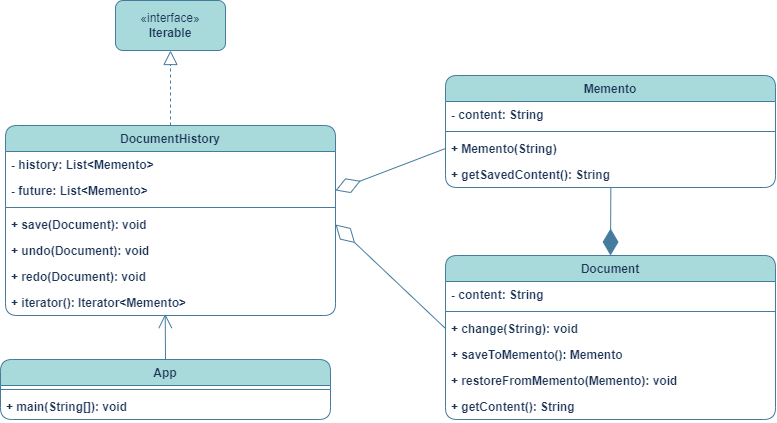

The diagram above was exported from draw.io. Its source (the exported page's mxGraphModel, read from the mxfile embedded in the PNG):
<mxGraphModel dx="1247" dy="678" grid="1" gridSize="10" guides="1" tooltips="1" connect="1" arrows="1" fold="1" page="1" pageScale="1" pageWidth="1654" pageHeight="1169" math="0" shadow="0">
  <root>
    <mxCell id="0" />
    <mxCell id="1" parent="0" />
    <mxCell id="ZFGi3puQHETCZsyHMbt1-1" value="Document" style="swimlane;fontStyle=1;align=center;verticalAlign=top;childLayout=stackLayout;horizontal=1;startSize=26;horizontalStack=0;resizeParent=1;resizeParentMax=0;resizeLast=0;collapsible=1;marginBottom=0;whiteSpace=wrap;html=1;rounded=1;strokeColor=#457B9D;fontFamily=Helvetica;fontSize=12;fontColor=#1D3557;labelBackgroundColor=none;fillColor=#A8DADC;" vertex="1" parent="1">
      <mxGeometry x="882" y="840" width="330" height="164" as="geometry" />
    </mxCell>
    <mxCell id="ZFGi3puQHETCZsyHMbt1-2" value="- content: String" style="text;strokeColor=none;fillColor=none;align=left;verticalAlign=top;spacingLeft=4;spacingRight=4;overflow=hidden;rotatable=0;points=[[0,0.5],[1,0.5]];portConstraint=eastwest;whiteSpace=wrap;html=1;fontFamily=Helvetica;fontSize=12;fontColor=#1D3557;fontStyle=1;labelBackgroundColor=none;rounded=1;" vertex="1" parent="ZFGi3puQHETCZsyHMbt1-1">
      <mxGeometry y="26" width="330" height="26" as="geometry" />
    </mxCell>
    <mxCell id="ZFGi3puQHETCZsyHMbt1-3" value="" style="line;strokeWidth=1;fillColor=#A8DADC;align=center;verticalAlign=top;spacingTop=-1;spacingLeft=3;spacingRight=3;rotatable=0;labelPosition=right;points=[];portConstraint=eastwest;strokeColor=#457B9D;rounded=1;fontFamily=Helvetica;fontSize=12;fontColor=#1D3557;fontStyle=1;labelBackgroundColor=none;" vertex="1" parent="ZFGi3puQHETCZsyHMbt1-1">
      <mxGeometry y="52" width="330" height="8" as="geometry" />
    </mxCell>
    <mxCell id="ZFGi3puQHETCZsyHMbt1-4" value="+ change(String): void" style="text;strokeColor=none;fillColor=none;align=left;verticalAlign=top;spacingLeft=4;spacingRight=4;overflow=hidden;rotatable=0;points=[[0,0.5],[1,0.5]];portConstraint=eastwest;whiteSpace=wrap;html=1;rounded=1;labelBackgroundColor=none;fontColor=#1D3557;fontFamily=Helvetica;fontSize=12;fontStyle=1;" vertex="1" parent="ZFGi3puQHETCZsyHMbt1-1">
      <mxGeometry y="60" width="330" height="26" as="geometry" />
    </mxCell>
    <mxCell id="ZFGi3puQHETCZsyHMbt1-5" value="+ saveToMemento(): Memento" style="text;strokeColor=none;fillColor=none;align=left;verticalAlign=top;spacingLeft=4;spacingRight=4;overflow=hidden;rotatable=0;points=[[0,0.5],[1,0.5]];portConstraint=eastwest;whiteSpace=wrap;html=1;rounded=1;labelBackgroundColor=none;fontColor=#1D3557;fontFamily=Helvetica;fontSize=12;fontStyle=1;" vertex="1" parent="ZFGi3puQHETCZsyHMbt1-1">
      <mxGeometry y="86" width="330" height="26" as="geometry" />
    </mxCell>
    <mxCell id="ZFGi3puQHETCZsyHMbt1-6" value="+ restoreFromMemento(Memento): void" style="text;strokeColor=none;fillColor=none;align=left;verticalAlign=top;spacingLeft=4;spacingRight=4;overflow=hidden;rotatable=0;points=[[0,0.5],[1,0.5]];portConstraint=eastwest;whiteSpace=wrap;html=1;rounded=1;labelBackgroundColor=none;fontColor=#1D3557;fontFamily=Helvetica;fontSize=12;fontStyle=1;" vertex="1" parent="ZFGi3puQHETCZsyHMbt1-1">
      <mxGeometry y="112" width="330" height="26" as="geometry" />
    </mxCell>
    <mxCell id="ZFGi3puQHETCZsyHMbt1-7" value="+ getContent(): String" style="text;strokeColor=none;fillColor=none;align=left;verticalAlign=top;spacingLeft=4;spacingRight=4;overflow=hidden;rotatable=0;points=[[0,0.5],[1,0.5]];portConstraint=eastwest;whiteSpace=wrap;html=1;rounded=1;labelBackgroundColor=none;fontColor=#1D3557;fontFamily=Helvetica;fontSize=12;fontStyle=1;" vertex="1" parent="ZFGi3puQHETCZsyHMbt1-1">
      <mxGeometry y="138" width="330" height="26" as="geometry" />
    </mxCell>
    <mxCell id="ZFGi3puQHETCZsyHMbt1-8" value="Memento" style="swimlane;fontStyle=1;align=center;verticalAlign=top;childLayout=stackLayout;horizontal=1;startSize=26;horizontalStack=0;resizeParent=1;resizeParentMax=0;resizeLast=0;collapsible=1;marginBottom=0;whiteSpace=wrap;html=1;rounded=1;strokeColor=#457B9D;fontFamily=Helvetica;fontSize=12;fontColor=#1D3557;labelBackgroundColor=none;fillColor=#A8DADC;" vertex="1" parent="1">
      <mxGeometry x="882" y="660" width="330" height="112" as="geometry" />
    </mxCell>
    <mxCell id="ZFGi3puQHETCZsyHMbt1-9" value="- content: String" style="text;strokeColor=none;fillColor=none;align=left;verticalAlign=top;spacingLeft=4;spacingRight=4;overflow=hidden;rotatable=0;points=[[0,0.5],[1,0.5]];portConstraint=eastwest;whiteSpace=wrap;html=1;fontFamily=Helvetica;fontSize=12;fontColor=#1D3557;fontStyle=1;labelBackgroundColor=none;rounded=1;" vertex="1" parent="ZFGi3puQHETCZsyHMbt1-8">
      <mxGeometry y="26" width="330" height="26" as="geometry" />
    </mxCell>
    <mxCell id="ZFGi3puQHETCZsyHMbt1-10" value="" style="line;strokeWidth=1;fillColor=#A8DADC;align=center;verticalAlign=top;spacingTop=-1;spacingLeft=3;spacingRight=3;rotatable=0;labelPosition=right;points=[];portConstraint=eastwest;strokeColor=#457B9D;rounded=1;fontFamily=Helvetica;fontSize=12;fontColor=#1D3557;fontStyle=1;labelBackgroundColor=none;" vertex="1" parent="ZFGi3puQHETCZsyHMbt1-8">
      <mxGeometry y="52" width="330" height="8" as="geometry" />
    </mxCell>
    <mxCell id="ZFGi3puQHETCZsyHMbt1-11" value="+ Memento(String)" style="text;strokeColor=none;fillColor=none;align=left;verticalAlign=top;spacingLeft=4;spacingRight=4;overflow=hidden;rotatable=0;points=[[0,0.5],[1,0.5]];portConstraint=eastwest;whiteSpace=wrap;html=1;rounded=1;labelBackgroundColor=none;fontColor=#1D3557;fontFamily=Helvetica;fontSize=12;fontStyle=1;" vertex="1" parent="ZFGi3puQHETCZsyHMbt1-8">
      <mxGeometry y="60" width="330" height="26" as="geometry" />
    </mxCell>
    <mxCell id="ZFGi3puQHETCZsyHMbt1-12" value="+ getSavedContent(): String" style="text;strokeColor=none;fillColor=none;align=left;verticalAlign=top;spacingLeft=4;spacingRight=4;overflow=hidden;rotatable=0;points=[[0,0.5],[1,0.5]];portConstraint=eastwest;whiteSpace=wrap;html=1;rounded=1;labelBackgroundColor=none;fontColor=#1D3557;fontFamily=Helvetica;fontSize=12;fontStyle=1;" vertex="1" parent="ZFGi3puQHETCZsyHMbt1-8">
      <mxGeometry y="86" width="330" height="26" as="geometry" />
    </mxCell>
    <mxCell id="ZFGi3puQHETCZsyHMbt1-15" value="DocumentHistory" style="swimlane;fontStyle=1;align=center;verticalAlign=top;childLayout=stackLayout;horizontal=1;startSize=26;horizontalStack=0;resizeParent=1;resizeParentMax=0;resizeLast=0;collapsible=1;marginBottom=0;whiteSpace=wrap;html=1;rounded=1;strokeColor=#457B9D;fontFamily=Helvetica;fontSize=12;fontColor=#1D3557;labelBackgroundColor=none;fillColor=#A8DADC;" vertex="1" parent="1">
      <mxGeometry x="442" y="710" width="330" height="190" as="geometry" />
    </mxCell>
    <mxCell id="ZFGi3puQHETCZsyHMbt1-16" value="- history: List&amp;lt;Memento&amp;gt;" style="text;strokeColor=none;fillColor=none;align=left;verticalAlign=top;spacingLeft=4;spacingRight=4;overflow=hidden;rotatable=0;points=[[0,0.5],[1,0.5]];portConstraint=eastwest;whiteSpace=wrap;html=1;fontFamily=Helvetica;fontSize=12;fontColor=#1D3557;fontStyle=1;labelBackgroundColor=none;rounded=1;" vertex="1" parent="ZFGi3puQHETCZsyHMbt1-15">
      <mxGeometry y="26" width="330" height="26" as="geometry" />
    </mxCell>
    <mxCell id="ZFGi3puQHETCZsyHMbt1-22" value="- future: List&amp;lt;Memento&amp;gt;" style="text;strokeColor=none;fillColor=none;align=left;verticalAlign=top;spacingLeft=4;spacingRight=4;overflow=hidden;rotatable=0;points=[[0,0.5],[1,0.5]];portConstraint=eastwest;whiteSpace=wrap;html=1;fontFamily=Helvetica;fontSize=12;fontColor=#1D3557;fontStyle=1;labelBackgroundColor=none;rounded=1;" vertex="1" parent="ZFGi3puQHETCZsyHMbt1-15">
      <mxGeometry y="52" width="330" height="26" as="geometry" />
    </mxCell>
    <mxCell id="ZFGi3puQHETCZsyHMbt1-17" value="" style="line;strokeWidth=1;fillColor=#A8DADC;align=center;verticalAlign=top;spacingTop=-1;spacingLeft=3;spacingRight=3;rotatable=0;labelPosition=right;points=[];portConstraint=eastwest;strokeColor=#457B9D;rounded=1;fontFamily=Helvetica;fontSize=12;fontColor=#1D3557;fontStyle=1;labelBackgroundColor=none;" vertex="1" parent="ZFGi3puQHETCZsyHMbt1-15">
      <mxGeometry y="78" width="330" height="8" as="geometry" />
    </mxCell>
    <mxCell id="ZFGi3puQHETCZsyHMbt1-18" value="+ save(Document): void" style="text;strokeColor=none;fillColor=none;align=left;verticalAlign=top;spacingLeft=4;spacingRight=4;overflow=hidden;rotatable=0;points=[[0,0.5],[1,0.5]];portConstraint=eastwest;whiteSpace=wrap;html=1;rounded=1;labelBackgroundColor=none;fontColor=#1D3557;fontFamily=Helvetica;fontSize=12;fontStyle=1;" vertex="1" parent="ZFGi3puQHETCZsyHMbt1-15">
      <mxGeometry y="86" width="330" height="26" as="geometry" />
    </mxCell>
    <mxCell id="ZFGi3puQHETCZsyHMbt1-19" value="+ undo(Document): void" style="text;strokeColor=none;fillColor=none;align=left;verticalAlign=top;spacingLeft=4;spacingRight=4;overflow=hidden;rotatable=0;points=[[0,0.5],[1,0.5]];portConstraint=eastwest;whiteSpace=wrap;html=1;rounded=1;labelBackgroundColor=none;fontColor=#1D3557;fontFamily=Helvetica;fontSize=12;fontStyle=1;" vertex="1" parent="ZFGi3puQHETCZsyHMbt1-15">
      <mxGeometry y="112" width="330" height="26" as="geometry" />
    </mxCell>
    <mxCell id="ZFGi3puQHETCZsyHMbt1-20" value="+ redo(Document): void" style="text;strokeColor=none;fillColor=none;align=left;verticalAlign=top;spacingLeft=4;spacingRight=4;overflow=hidden;rotatable=0;points=[[0,0.5],[1,0.5]];portConstraint=eastwest;whiteSpace=wrap;html=1;rounded=1;labelBackgroundColor=none;fontColor=#1D3557;fontFamily=Helvetica;fontSize=12;fontStyle=1;" vertex="1" parent="ZFGi3puQHETCZsyHMbt1-15">
      <mxGeometry y="138" width="330" height="26" as="geometry" />
    </mxCell>
    <mxCell id="ZFGi3puQHETCZsyHMbt1-21" value="+ iterator(): Iterator&amp;lt;Memento&amp;gt;" style="text;strokeColor=none;fillColor=none;align=left;verticalAlign=top;spacingLeft=4;spacingRight=4;overflow=hidden;rotatable=0;points=[[0,0.5],[1,0.5]];portConstraint=eastwest;whiteSpace=wrap;html=1;rounded=1;labelBackgroundColor=none;fontColor=#1D3557;fontFamily=Helvetica;fontSize=12;fontStyle=1;" vertex="1" parent="ZFGi3puQHETCZsyHMbt1-15">
      <mxGeometry y="164" width="330" height="26" as="geometry" />
    </mxCell>
    <mxCell id="ZFGi3puQHETCZsyHMbt1-23" value="«interface»&lt;br&gt;&lt;b&gt;Iterable&lt;/b&gt;" style="html=1;whiteSpace=wrap;strokeColor=#457B9D;fontColor=#1D3557;fillColor=#A8DADC;rounded=1;labelBackgroundColor=none;" vertex="1" parent="1">
      <mxGeometry x="552" y="585" width="110" height="50" as="geometry" />
    </mxCell>
    <mxCell id="ZFGi3puQHETCZsyHMbt1-24" value="App" style="swimlane;fontStyle=1;align=center;verticalAlign=top;childLayout=stackLayout;horizontal=1;startSize=26;horizontalStack=0;resizeParent=1;resizeParentMax=0;resizeLast=0;collapsible=1;marginBottom=0;whiteSpace=wrap;html=1;rounded=1;strokeColor=#457B9D;fontFamily=Helvetica;fontSize=12;fontColor=#1D3557;labelBackgroundColor=none;fillColor=#A8DADC;" vertex="1" parent="1">
      <mxGeometry x="437" y="944" width="330" height="60" as="geometry" />
    </mxCell>
    <mxCell id="ZFGi3puQHETCZsyHMbt1-26" value="" style="line;strokeWidth=1;fillColor=#A8DADC;align=center;verticalAlign=top;spacingTop=-1;spacingLeft=3;spacingRight=3;rotatable=0;labelPosition=right;points=[];portConstraint=eastwest;strokeColor=#457B9D;rounded=1;fontFamily=Helvetica;fontSize=12;fontColor=#1D3557;fontStyle=1;labelBackgroundColor=none;" vertex="1" parent="ZFGi3puQHETCZsyHMbt1-24">
      <mxGeometry y="26" width="330" height="8" as="geometry" />
    </mxCell>
    <mxCell id="ZFGi3puQHETCZsyHMbt1-27" value="+ main(String[]): void" style="text;strokeColor=none;fillColor=none;align=left;verticalAlign=top;spacingLeft=4;spacingRight=4;overflow=hidden;rotatable=0;points=[[0,0.5],[1,0.5]];portConstraint=eastwest;whiteSpace=wrap;html=1;rounded=1;labelBackgroundColor=none;fontColor=#1D3557;fontFamily=Helvetica;fontSize=12;fontStyle=1;" vertex="1" parent="ZFGi3puQHETCZsyHMbt1-24">
      <mxGeometry y="34" width="330" height="26" as="geometry" />
    </mxCell>
    <mxCell id="MnaYDueESZPpdwG3fi8h-2" value="" style="endArrow=diamondThin;endFill=0;endSize=24;html=1;rounded=1;entryX=1;entryY=0.5;entryDx=0;entryDy=0;exitX=0;exitY=0.5;exitDx=0;exitDy=0;strokeColor=#457B9D;align=center;verticalAlign=top;fontFamily=Helvetica;fontSize=12;fontColor=default;fontStyle=1;labelBackgroundColor=none;startSize=40;fillColor=#A8DADC;" edge="1" parent="1" source="ZFGi3puQHETCZsyHMbt1-11" target="ZFGi3puQHETCZsyHMbt1-22">
      <mxGeometry width="160" relative="1" as="geometry">
        <mxPoint x="882" y="665" as="sourcePoint" />
        <mxPoint x="892" y="905" as="targetPoint" />
      </mxGeometry>
    </mxCell>
    <mxCell id="MnaYDueESZPpdwG3fi8h-3" value="" style="endArrow=block;dashed=1;endFill=0;endSize=12;html=1;rounded=1;entryX=0.5;entryY=1;entryDx=0;entryDy=0;exitX=0.5;exitY=0;exitDx=0;exitDy=0;strokeColor=#457B9D;labelBackgroundColor=none;fontColor=default;" edge="1" parent="1" source="ZFGi3puQHETCZsyHMbt1-15" target="ZFGi3puQHETCZsyHMbt1-23">
      <mxGeometry width="160" relative="1" as="geometry">
        <mxPoint x="732" y="905" as="sourcePoint" />
        <mxPoint x="892" y="905" as="targetPoint" />
      </mxGeometry>
    </mxCell>
    <mxCell id="MnaYDueESZPpdwG3fi8h-4" value="" style="endArrow=diamondThin;endFill=1;endSize=24;html=1;rounded=1;exitX=0.501;exitY=1.014;exitDx=0;exitDy=0;exitPerimeter=0;fillColor=#A8DADC;strokeColor=#457B9D;entryX=0.5;entryY=0;entryDx=0;entryDy=0;labelBackgroundColor=none;fontColor=default;" edge="1" parent="1" source="ZFGi3puQHETCZsyHMbt1-12" target="ZFGi3puQHETCZsyHMbt1-1">
      <mxGeometry width="160" relative="1" as="geometry">
        <mxPoint x="732" y="905" as="sourcePoint" />
        <mxPoint x="1100" y="870" as="targetPoint" />
      </mxGeometry>
    </mxCell>
    <mxCell id="Dg8fzVLhk65EzdFmgPHt-1" value="" style="endArrow=diamondThin;endFill=0;endSize=24;html=1;rounded=1;entryX=1;entryY=0.5;entryDx=0;entryDy=0;exitX=0;exitY=0.5;exitDx=0;exitDy=0;strokeColor=#457B9D;align=center;verticalAlign=top;fontFamily=Helvetica;fontSize=12;fontColor=default;fontStyle=1;labelBackgroundColor=none;startSize=40;fillColor=#A8DADC;" edge="1" parent="1" source="ZFGi3puQHETCZsyHMbt1-4" target="ZFGi3puQHETCZsyHMbt1-18">
      <mxGeometry width="160" relative="1" as="geometry">
        <mxPoint x="892" y="743" as="sourcePoint" />
        <mxPoint x="782" y="785" as="targetPoint" />
      </mxGeometry>
    </mxCell>
    <mxCell id="MnaYDueESZPpdwG3fi8h-1" value="" style="endArrow=open;endFill=1;endSize=12;html=1;rounded=1;exitX=0.5;exitY=0;exitDx=0;exitDy=0;entryX=0.484;entryY=0.943;entryDx=0;entryDy=0;strokeColor=#457B9D;labelBackgroundColor=none;fontColor=default;entryPerimeter=0;" edge="1" parent="1" source="ZFGi3puQHETCZsyHMbt1-24" target="ZFGi3puQHETCZsyHMbt1-21">
      <mxGeometry width="160" relative="1" as="geometry">
        <mxPoint x="732" y="905" as="sourcePoint" />
        <mxPoint x="892" y="905" as="targetPoint" />
      </mxGeometry>
    </mxCell>
  </root>
</mxGraphModel>